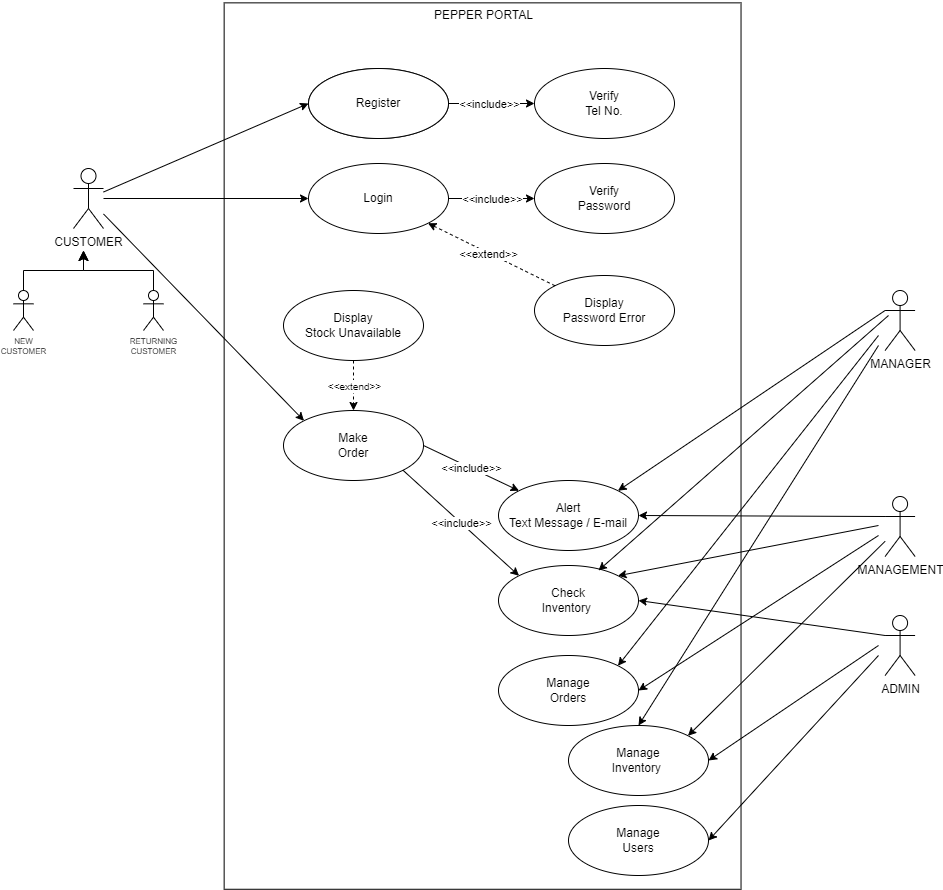

The diagram above was exported from draw.io. Its source (the exported page's mxGraphModel, read from the mxfile embedded in the PNG):
<mxGraphModel dx="1980" dy="748" grid="1" gridSize="10" guides="1" tooltips="1" connect="1" arrows="1" fold="1" page="1" pageScale="1" pageWidth="850" pageHeight="1100" math="0" shadow="0">
  <root>
    <mxCell id="0" />
    <mxCell id="1" parent="0" />
    <mxCell id="18" value="" style="rounded=0;whiteSpace=wrap;html=1;rotation=90;" parent="1" vertex="1">
      <mxGeometry x="-419.11" y="312.12" width="886.41" height="516.88" as="geometry" />
    </mxCell>
    <mxCell id="12" value="REGISTER" style="ellipse;whiteSpace=wrap;html=1;" parent="1" vertex="1">
      <mxGeometry x="-150" y="193" width="140" height="70" as="geometry" />
    </mxCell>
    <mxCell id="41" value="" style="edgeStyle=none;html=1;entryX=0;entryY=0.5;entryDx=0;entryDy=0;" parent="1" source="49" target="51" edge="1">
      <mxGeometry relative="1" as="geometry">
        <mxPoint x="-150" y="228.38461538461536" as="targetPoint" />
        <mxPoint x="-290" y="328" as="sourcePoint" />
      </mxGeometry>
    </mxCell>
    <mxCell id="47" value="Register" style="ellipse;whiteSpace=wrap;html=1;" parent="1" vertex="1">
      <mxGeometry x="-150" y="193" width="140" height="70" as="geometry" />
    </mxCell>
    <mxCell id="48" style="edgeStyle=none;html=1;entryX=0;entryY=0.5;entryDx=0;entryDy=0;" parent="1" source="49" target="47" edge="1">
      <mxGeometry relative="1" as="geometry" />
    </mxCell>
    <mxCell id="86" value="" style="edgeStyle=none;html=1;entryX=0;entryY=0;entryDx=0;entryDy=0;" parent="1" source="49" target="57" edge="1">
      <mxGeometry relative="1" as="geometry">
        <mxPoint x="-190" y="403" as="targetPoint" />
      </mxGeometry>
    </mxCell>
    <mxCell id="49" value="CUSTOMER" style="shape=umlActor;verticalLabelPosition=bottom;verticalAlign=top;html=1;outlineConnect=0;" parent="1" vertex="1">
      <mxGeometry x="-385" y="293" width="30" height="60" as="geometry" />
    </mxCell>
    <mxCell id="51" value="Login" style="ellipse;whiteSpace=wrap;html=1;" parent="1" vertex="1">
      <mxGeometry x="-150" y="288" width="140" height="70" as="geometry" />
    </mxCell>
    <mxCell id="57" value="Make&lt;br&gt;Order" style="ellipse;whiteSpace=wrap;html=1;" parent="1" vertex="1">
      <mxGeometry x="-175" y="535" width="140" height="70" as="geometry" />
    </mxCell>
    <mxCell id="63" value="PEPPER PORTAL" style="text;html=1;align=center;verticalAlign=middle;resizable=0;points=[];autosize=1;strokeColor=none;fillColor=none;" parent="1" vertex="1">
      <mxGeometry x="-35" y="125" width="120" height="30" as="geometry" />
    </mxCell>
    <mxCell id="73" value="Verify&lt;br&gt;Tel No." style="ellipse;whiteSpace=wrap;html=1;" parent="1" vertex="1">
      <mxGeometry x="76" y="193" width="140" height="70" as="geometry" />
    </mxCell>
    <mxCell id="76" value="" style="endArrow=classic;html=1;exitX=1;exitY=0.5;exitDx=0;exitDy=0;entryX=0;entryY=0.5;entryDx=0;entryDy=0;" parent="1" source="47" target="73" edge="1">
      <mxGeometry relative="1" as="geometry">
        <mxPoint x="50" y="355" as="sourcePoint" />
        <mxPoint x="150" y="355" as="targetPoint" />
      </mxGeometry>
    </mxCell>
    <mxCell id="77" value="&amp;lt;&amp;lt;include&amp;gt;&amp;gt;" style="edgeLabel;resizable=0;html=1;align=center;verticalAlign=middle;" parent="76" connectable="0" vertex="1">
      <mxGeometry relative="1" as="geometry">
        <mxPoint x="-3" as="offset" />
      </mxGeometry>
    </mxCell>
    <mxCell id="79" value="Display&lt;br&gt;Password Error" style="ellipse;whiteSpace=wrap;html=1;" parent="1" vertex="1">
      <mxGeometry x="76" y="400" width="140" height="70" as="geometry" />
    </mxCell>
    <mxCell id="82" value="" style="endArrow=classic;html=1;exitX=0;exitY=0;exitDx=0;exitDy=0;entryX=1;entryY=1;entryDx=0;entryDy=0;dashed=1;" parent="1" source="79" target="51" edge="1">
      <mxGeometry relative="1" as="geometry">
        <mxPoint x="-2.2737367544323206e-12" y="337.72" as="sourcePoint" />
        <mxPoint x="86.00000000000205" y="337.72" as="targetPoint" />
      </mxGeometry>
    </mxCell>
    <mxCell id="83" value="&amp;lt;&amp;lt;extend&amp;gt;&amp;gt;" style="edgeLabel;resizable=0;html=1;align=center;verticalAlign=middle;" parent="82" connectable="0" vertex="1">
      <mxGeometry relative="1" as="geometry">
        <mxPoint x="-3" as="offset" />
      </mxGeometry>
    </mxCell>
    <mxCell id="88" value="Verify&lt;br&gt;Password" style="ellipse;whiteSpace=wrap;html=1;" parent="1" vertex="1">
      <mxGeometry x="76" y="288" width="140" height="70" as="geometry" />
    </mxCell>
    <mxCell id="90" value="" style="endArrow=classic;html=1;exitX=1;exitY=0.5;exitDx=0;exitDy=0;entryX=0;entryY=0.5;entryDx=0;entryDy=0;" parent="1" source="51" target="88" edge="1">
      <mxGeometry relative="1" as="geometry">
        <mxPoint x="100" y="395" as="sourcePoint" />
        <mxPoint x="200" y="395" as="targetPoint" />
      </mxGeometry>
    </mxCell>
    <mxCell id="91" value="&amp;lt;&amp;lt;include&amp;gt;&amp;gt;" style="edgeLabel;resizable=0;html=1;align=center;verticalAlign=middle;" parent="90" connectable="0" vertex="1">
      <mxGeometry relative="1" as="geometry" />
    </mxCell>
    <mxCell id="92" value="NEW&lt;br style=&quot;font-size: 8px;&quot;&gt;CUSTOMER" style="shape=umlActor;verticalLabelPosition=bottom;verticalAlign=top;html=1;outlineConnect=0;fontSize=8;" parent="1" vertex="1">
      <mxGeometry x="-445" y="415" width="20" height="40" as="geometry" />
    </mxCell>
    <mxCell id="93" value="RETURNING&lt;br style=&quot;font-size: 8px;&quot;&gt;CUSTOMER" style="shape=umlActor;verticalLabelPosition=bottom;verticalAlign=top;html=1;outlineConnect=0;fontSize=8;" parent="1" vertex="1">
      <mxGeometry x="-315" y="415" width="20" height="40" as="geometry" />
    </mxCell>
    <mxCell id="97" value="MANAGER" style="shape=umlActor;verticalLabelPosition=bottom;verticalAlign=top;html=1;outlineConnect=0;" parent="1" vertex="1">
      <mxGeometry x="426.59000000000003" y="415" width="30" height="60" as="geometry" />
    </mxCell>
    <mxCell id="104" value="Check&lt;br&gt;Inventory&amp;nbsp;" style="ellipse;whiteSpace=wrap;html=1;" parent="1" vertex="1">
      <mxGeometry x="40" y="690" width="140" height="70" as="geometry" />
    </mxCell>
    <mxCell id="105" value="" style="endArrow=classic;html=1;fontSize=8;exitX=1;exitY=1;exitDx=0;exitDy=0;entryX=0;entryY=0;entryDx=0;entryDy=0;" parent="1" source="57" target="104" edge="1">
      <mxGeometry relative="1" as="geometry">
        <mxPoint x="-50" y="575" as="sourcePoint" />
        <mxPoint x="50" y="575" as="targetPoint" />
      </mxGeometry>
    </mxCell>
    <mxCell id="106" value="&lt;font style=&quot;font-size: 11px;&quot;&gt;&amp;lt;&amp;lt;include&amp;gt;&amp;gt;&lt;/font&gt;" style="edgeLabel;resizable=0;html=1;align=center;verticalAlign=middle;fontSize=8;" parent="105" connectable="0" vertex="1">
      <mxGeometry relative="1" as="geometry" />
    </mxCell>
    <mxCell id="107" value="Manage&lt;br&gt;Inventory&amp;nbsp;" style="ellipse;whiteSpace=wrap;html=1;" parent="1" vertex="1">
      <mxGeometry x="110" y="850" width="140" height="70" as="geometry" />
    </mxCell>
    <mxCell id="108" value="" style="endArrow=classic;html=1;fontSize=8;entryX=1;entryY=0;entryDx=0;entryDy=0;exitX=0;exitY=0.3333333333333333;exitDx=0;exitDy=0;exitPerimeter=0;" parent="1" source="97" target="110" edge="1">
      <mxGeometry width="50" height="50" relative="1" as="geometry">
        <mxPoint x="410" y="430" as="sourcePoint" />
        <mxPoint x="20" y="665" as="targetPoint" />
      </mxGeometry>
    </mxCell>
    <mxCell id="109" value="" style="endArrow=classic;html=1;fontSize=8;entryX=0.714;entryY=0.071;entryDx=0;entryDy=0;entryPerimeter=0;" parent="1" target="104" edge="1">
      <mxGeometry width="50" height="50" relative="1" as="geometry">
        <mxPoint x="430" y="440" as="sourcePoint" />
        <mxPoint x="20" y="785" as="targetPoint" />
      </mxGeometry>
    </mxCell>
    <mxCell id="110" value="Alert&lt;br&gt;Text Message / E-mail" style="ellipse;whiteSpace=wrap;html=1;" parent="1" vertex="1">
      <mxGeometry x="40" y="605" width="140" height="70" as="geometry" />
    </mxCell>
    <mxCell id="111" value="" style="endArrow=classic;html=1;fontSize=8;exitX=1;exitY=0.5;exitDx=0;exitDy=0;entryX=0;entryY=0;entryDx=0;entryDy=0;" parent="1" source="57" target="110" edge="1">
      <mxGeometry relative="1" as="geometry">
        <mxPoint x="-20.294117678029124" y="514.6440929159351" as="sourcePoint" />
        <mxPoint x="106.5025253169415" y="745.251262658471" as="targetPoint" />
      </mxGeometry>
    </mxCell>
    <mxCell id="112" value="&lt;font style=&quot;font-size: 11px;&quot;&gt;&amp;lt;&amp;lt;include&amp;gt;&amp;gt;&lt;/font&gt;" style="edgeLabel;resizable=0;html=1;align=center;verticalAlign=middle;fontSize=8;" parent="111" connectable="0" vertex="1">
      <mxGeometry relative="1" as="geometry" />
    </mxCell>
    <mxCell id="113" value="" style="endArrow=classic;html=1;fontSize=8;entryX=0.5;entryY=0;entryDx=0;entryDy=0;" parent="1" target="107" edge="1">
      <mxGeometry width="50" height="50" relative="1" as="geometry">
        <mxPoint x="420" y="470" as="sourcePoint" />
        <mxPoint x="30" y="605" as="targetPoint" />
      </mxGeometry>
    </mxCell>
    <mxCell id="115" value="MANAGEMENT" style="shape=umlActor;verticalLabelPosition=bottom;verticalAlign=top;html=1;outlineConnect=0;" parent="1" vertex="1">
      <mxGeometry x="426.59000000000003" y="621" width="30" height="60" as="geometry" />
    </mxCell>
    <mxCell id="116" value="ADMIN" style="shape=umlActor;verticalLabelPosition=bottom;verticalAlign=top;html=1;outlineConnect=0;" parent="1" vertex="1">
      <mxGeometry x="426.59000000000003" y="740" width="30" height="60" as="geometry" />
    </mxCell>
    <mxCell id="121" value="" style="edgeStyle=elbowEdgeStyle;elbow=vertical;endArrow=classic;html=1;curved=0;rounded=0;endSize=8;startSize=8;fontSize=8;exitX=0.5;exitY=0;exitDx=0;exitDy=0;exitPerimeter=0;" parent="1" source="92" edge="1">
      <mxGeometry width="50" height="50" relative="1" as="geometry">
        <mxPoint x="-405" y="415" as="sourcePoint" />
        <mxPoint x="-375" y="375" as="targetPoint" />
      </mxGeometry>
    </mxCell>
    <mxCell id="122" value="" style="edgeStyle=elbowEdgeStyle;elbow=vertical;endArrow=classic;html=1;curved=0;rounded=0;endSize=8;startSize=8;fontSize=8;exitX=0.5;exitY=0;exitDx=0;exitDy=0;exitPerimeter=0;" parent="1" source="93" edge="1">
      <mxGeometry width="50" height="50" relative="1" as="geometry">
        <mxPoint x="-305" y="415" as="sourcePoint" />
        <mxPoint x="-375" y="375" as="targetPoint" />
        <Array as="points">
          <mxPoint x="-335" y="395" />
        </Array>
      </mxGeometry>
    </mxCell>
    <mxCell id="124" value="" style="endArrow=classic;html=1;fontSize=8;exitX=0;exitY=0.3333333333333333;exitDx=0;exitDy=0;exitPerimeter=0;entryX=1;entryY=0.5;entryDx=0;entryDy=0;" parent="1" source="115" target="110" edge="1">
      <mxGeometry width="50" height="50" relative="1" as="geometry">
        <mxPoint x="-20" y="655" as="sourcePoint" />
        <mxPoint x="30" y="605" as="targetPoint" />
      </mxGeometry>
    </mxCell>
    <mxCell id="125" value="" style="endArrow=classic;html=1;fontSize=8;entryX=1;entryY=0;entryDx=0;entryDy=0;" parent="1" target="104" edge="1">
      <mxGeometry width="50" height="50" relative="1" as="geometry">
        <mxPoint x="420" y="650" as="sourcePoint" />
        <mxPoint x="30" y="715" as="targetPoint" />
      </mxGeometry>
    </mxCell>
    <mxCell id="126" value="" style="endArrow=classic;html=1;fontSize=8;entryX=1;entryY=0;entryDx=0;entryDy=0;" parent="1" source="115" target="107" edge="1">
      <mxGeometry width="50" height="50" relative="1" as="geometry">
        <mxPoint x="390" y="680" as="sourcePoint" />
        <mxPoint x="30" y="715" as="targetPoint" />
      </mxGeometry>
    </mxCell>
    <mxCell id="127" value="" style="endArrow=classic;html=1;fontSize=8;entryX=1;entryY=0.5;entryDx=0;entryDy=0;exitX=0;exitY=0.3333333333333333;exitDx=0;exitDy=0;exitPerimeter=0;" parent="1" source="116" target="104" edge="1">
      <mxGeometry width="50" height="50" relative="1" as="geometry">
        <mxPoint x="-20" y="765" as="sourcePoint" />
        <mxPoint x="30" y="715" as="targetPoint" />
      </mxGeometry>
    </mxCell>
    <mxCell id="128" value="" style="endArrow=classic;html=1;fontSize=8;entryX=1;entryY=0.5;entryDx=0;entryDy=0;" parent="1" target="107" edge="1">
      <mxGeometry width="50" height="50" relative="1" as="geometry">
        <mxPoint x="420" y="770" as="sourcePoint" />
        <mxPoint x="30" y="715" as="targetPoint" />
      </mxGeometry>
    </mxCell>
    <mxCell id="129" value="Display&lt;br&gt;Stock Unavailable" style="ellipse;whiteSpace=wrap;html=1;" parent="1" vertex="1">
      <mxGeometry x="-175" y="415" width="140" height="70" as="geometry" />
    </mxCell>
    <mxCell id="131" value="" style="endArrow=classic;html=1;entryX=0.5;entryY=0;entryDx=0;entryDy=0;exitX=0.5;exitY=1;exitDx=0;exitDy=0;dashed=1;" parent="1" source="129" target="57" edge="1">
      <mxGeometry relative="1" as="geometry">
        <mxPoint x="-120" y="575" as="sourcePoint" />
        <mxPoint x="-20" y="575" as="targetPoint" />
      </mxGeometry>
    </mxCell>
    <mxCell id="132" value="&lt;font style=&quot;font-size: 10px;&quot;&gt;&amp;lt;&amp;lt;extend&amp;gt;&amp;gt;&lt;/font&gt;" style="edgeLabel;resizable=0;html=1;align=center;verticalAlign=middle;" parent="131" connectable="0" vertex="1">
      <mxGeometry relative="1" as="geometry" />
    </mxCell>
    <mxCell id="133" value="Manage&lt;br&gt;Users" style="ellipse;whiteSpace=wrap;html=1;" parent="1" vertex="1">
      <mxGeometry x="110" y="930" width="140" height="70" as="geometry" />
    </mxCell>
    <mxCell id="134" value="" style="endArrow=classic;html=1;fontSize=11;entryX=1;entryY=0.5;entryDx=0;entryDy=0;" parent="1" target="133" edge="1">
      <mxGeometry width="50" height="50" relative="1" as="geometry">
        <mxPoint x="420" y="780" as="sourcePoint" />
        <mxPoint x="160" y="805" as="targetPoint" />
      </mxGeometry>
    </mxCell>
    <mxCell id="135" value="Manage&lt;br&gt;Orders" style="ellipse;whiteSpace=wrap;html=1;" parent="1" vertex="1">
      <mxGeometry x="40" y="780" width="140" height="70" as="geometry" />
    </mxCell>
    <mxCell id="136" value="" style="endArrow=classic;html=1;fontSize=11;entryX=1;entryY=0;entryDx=0;entryDy=0;" parent="1" target="135" edge="1">
      <mxGeometry width="50" height="50" relative="1" as="geometry">
        <mxPoint x="420" y="460" as="sourcePoint" />
        <mxPoint x="40" y="790" as="targetPoint" />
      </mxGeometry>
    </mxCell>
    <mxCell id="137" value="" style="endArrow=classic;html=1;fontSize=11;entryX=1;entryY=0.5;entryDx=0;entryDy=0;" parent="1" target="135" edge="1">
      <mxGeometry width="50" height="50" relative="1" as="geometry">
        <mxPoint x="420" y="660" as="sourcePoint" />
        <mxPoint x="40" y="790" as="targetPoint" />
      </mxGeometry>
    </mxCell>
  </root>
</mxGraphModel>